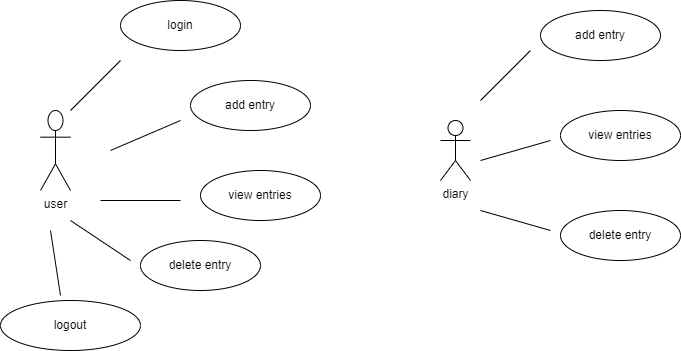

The diagram above was exported from draw.io. Its source (the exported page's mxGraphModel, read from the mxfile embedded in the PNG):
<mxGraphModel dx="996" dy="419" grid="1" gridSize="10" guides="1" tooltips="1" connect="1" arrows="1" fold="1" page="1" pageScale="1" pageWidth="850" pageHeight="1100" math="0" shadow="0">
  <root>
    <mxCell id="0" />
    <mxCell id="1" parent="0" />
    <mxCell id="Fwvfij5ZlcsOFwObI3nl-1" value="user" style="shape=umlActor;verticalLabelPosition=bottom;verticalAlign=top;html=1;outlineConnect=0;" vertex="1" parent="1">
      <mxGeometry x="90" y="120" width="30" height="80" as="geometry" />
    </mxCell>
    <mxCell id="Fwvfij5ZlcsOFwObI3nl-2" value="view entries" style="ellipse;whiteSpace=wrap;html=1;" vertex="1" parent="1">
      <mxGeometry x="250" y="180" width="120" height="50" as="geometry" />
    </mxCell>
    <mxCell id="Fwvfij5ZlcsOFwObI3nl-3" value="add entry" style="ellipse;whiteSpace=wrap;html=1;" vertex="1" parent="1">
      <mxGeometry x="240" y="90" width="120" height="50" as="geometry" />
    </mxCell>
    <mxCell id="Fwvfij5ZlcsOFwObI3nl-4" value="login" style="ellipse;whiteSpace=wrap;html=1;" vertex="1" parent="1">
      <mxGeometry x="170" y="10" width="120" height="50" as="geometry" />
    </mxCell>
    <mxCell id="Fwvfij5ZlcsOFwObI3nl-5" value="delete entry" style="ellipse;whiteSpace=wrap;html=1;" vertex="1" parent="1">
      <mxGeometry x="190" y="250" width="120" height="50" as="geometry" />
    </mxCell>
    <mxCell id="Fwvfij5ZlcsOFwObI3nl-6" value="logout" style="ellipse;whiteSpace=wrap;html=1;" vertex="1" parent="1">
      <mxGeometry x="50" y="310" width="140" height="50" as="geometry" />
    </mxCell>
    <mxCell id="Fwvfij5ZlcsOFwObI3nl-9" value="" style="endArrow=none;html=1;rounded=0;" edge="1" parent="1">
      <mxGeometry width="50" height="50" relative="1" as="geometry">
        <mxPoint x="150" y="210" as="sourcePoint" />
        <mxPoint x="230" y="210" as="targetPoint" />
      </mxGeometry>
    </mxCell>
    <mxCell id="Fwvfij5ZlcsOFwObI3nl-11" value="" style="endArrow=none;html=1;rounded=0;" edge="1" parent="1">
      <mxGeometry width="50" height="50" relative="1" as="geometry">
        <mxPoint x="160" y="160" as="sourcePoint" />
        <mxPoint x="230" y="130" as="targetPoint" />
      </mxGeometry>
    </mxCell>
    <mxCell id="Fwvfij5ZlcsOFwObI3nl-13" value="" style="endArrow=none;html=1;rounded=0;" edge="1" parent="1">
      <mxGeometry width="50" height="50" relative="1" as="geometry">
        <mxPoint x="120" y="120" as="sourcePoint" />
        <mxPoint x="170" y="70" as="targetPoint" />
      </mxGeometry>
    </mxCell>
    <mxCell id="Fwvfij5ZlcsOFwObI3nl-16" value="" style="endArrow=none;html=1;rounded=0;" edge="1" parent="1">
      <mxGeometry width="50" height="50" relative="1" as="geometry">
        <mxPoint x="120" y="230" as="sourcePoint" />
        <mxPoint x="180" y="270" as="targetPoint" />
      </mxGeometry>
    </mxCell>
    <mxCell id="Fwvfij5ZlcsOFwObI3nl-17" value="" style="endArrow=none;html=1;rounded=0;" edge="1" parent="1">
      <mxGeometry width="50" height="50" relative="1" as="geometry">
        <mxPoint x="110" y="305" as="sourcePoint" />
        <mxPoint x="100" y="240" as="targetPoint" />
      </mxGeometry>
    </mxCell>
    <mxCell id="Fwvfij5ZlcsOFwObI3nl-19" value="diary" style="shape=umlActor;verticalLabelPosition=bottom;verticalAlign=top;html=1;outlineConnect=0;" vertex="1" parent="1">
      <mxGeometry x="490" y="130" width="30" height="60" as="geometry" />
    </mxCell>
    <mxCell id="Fwvfij5ZlcsOFwObI3nl-20" value="add entry" style="ellipse;whiteSpace=wrap;html=1;" vertex="1" parent="1">
      <mxGeometry x="590" y="20" width="120" height="50" as="geometry" />
    </mxCell>
    <mxCell id="Fwvfij5ZlcsOFwObI3nl-21" value="view entries" style="ellipse;whiteSpace=wrap;html=1;" vertex="1" parent="1">
      <mxGeometry x="610" y="120" width="120" height="50" as="geometry" />
    </mxCell>
    <mxCell id="Fwvfij5ZlcsOFwObI3nl-22" value="delete entry" style="ellipse;whiteSpace=wrap;html=1;" vertex="1" parent="1">
      <mxGeometry x="610" y="220" width="120" height="50" as="geometry" />
    </mxCell>
    <mxCell id="Fwvfij5ZlcsOFwObI3nl-23" value="" style="endArrow=none;html=1;rounded=0;" edge="1" parent="1">
      <mxGeometry width="50" height="50" relative="1" as="geometry">
        <mxPoint x="530" y="110" as="sourcePoint" />
        <mxPoint x="580" y="60" as="targetPoint" />
      </mxGeometry>
    </mxCell>
    <mxCell id="Fwvfij5ZlcsOFwObI3nl-24" value="" style="endArrow=none;html=1;rounded=0;" edge="1" parent="1">
      <mxGeometry width="50" height="50" relative="1" as="geometry">
        <mxPoint x="530" y="170" as="sourcePoint" />
        <mxPoint x="600" y="150" as="targetPoint" />
      </mxGeometry>
    </mxCell>
    <mxCell id="Fwvfij5ZlcsOFwObI3nl-25" value="" style="endArrow=none;html=1;rounded=0;" edge="1" parent="1">
      <mxGeometry width="50" height="50" relative="1" as="geometry">
        <mxPoint x="530" y="220" as="sourcePoint" />
        <mxPoint x="600" y="240" as="targetPoint" />
      </mxGeometry>
    </mxCell>
  </root>
</mxGraphModel>